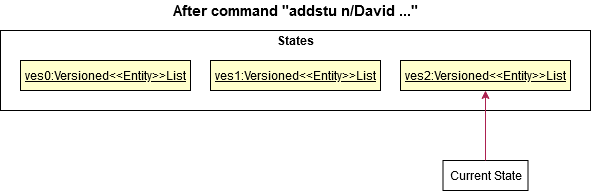

The diagram above was exported from draw.io. Its source (the exported page's mxGraphModel, read from the mxfile embedded in the PNG):
<mxGraphModel dx="1079" dy="531" grid="1" gridSize="10" guides="1" tooltips="1" connect="1" arrows="1" fold="1" page="1" pageScale="1" pageWidth="850" pageHeight="1100" math="0" shadow="0">
  <root>
    <mxCell id="0" />
    <mxCell id="1" parent="0" />
    <mxCell id="j8CQVi6UcvhOFIxlHemw-1" value="" style="rounded=0;whiteSpace=wrap;html=1;" parent="1" vertex="1">
      <mxGeometry x="120" y="200" width="590" height="80" as="geometry" />
    </mxCell>
    <mxCell id="j8CQVi6UcvhOFIxlHemw-2" value="&lt;b&gt;&lt;font style=&quot;font-size: 15px&quot;&gt;After command &quot;addstu n/David ...&quot;&lt;br&gt;&lt;/font&gt;&lt;/b&gt;" style="text;html=1;strokeColor=none;fillColor=none;align=center;verticalAlign=middle;whiteSpace=wrap;rounded=0;" parent="1" vertex="1">
      <mxGeometry x="285.63" y="170" width="258.75" height="20" as="geometry" />
    </mxCell>
    <mxCell id="j8CQVi6UcvhOFIxlHemw-4" value="&lt;b&gt;States&lt;/b&gt;" style="text;html=1;strokeColor=none;fillColor=none;align=center;verticalAlign=middle;whiteSpace=wrap;rounded=0;" parent="1" vertex="1">
      <mxGeometry x="395" y="200" width="40" height="20" as="geometry" />
    </mxCell>
    <mxCell id="j8CQVi6UcvhOFIxlHemw-6" value="&lt;u&gt;ves0:Versioned&amp;lt;&amp;lt;Entity&amp;gt;&amp;gt;List&lt;/u&gt;" style="rounded=0;whiteSpace=wrap;html=1;fillColor=#FFFFcc;" parent="1" vertex="1">
      <mxGeometry x="140" y="230" width="170" height="30" as="geometry" />
    </mxCell>
    <mxCell id="j8CQVi6UcvhOFIxlHemw-7" value="Current State" style="rounded=0;whiteSpace=wrap;html=1;fillColor=#FFFFFF;" parent="1" vertex="1">
      <mxGeometry x="562.5" y="330" width="85" height="30" as="geometry" />
    </mxCell>
    <mxCell id="j8CQVi6UcvhOFIxlHemw-9" value="" style="endArrow=classic;html=1;entryX=0.5;entryY=1;entryDx=0;entryDy=0;exitX=0.5;exitY=0;exitDx=0;exitDy=0;strokeColor=#AC2150;" parent="1" source="j8CQVi6UcvhOFIxlHemw-7" target="j8CQVi6UcvhOFIxlHemw-11" edge="1">
      <mxGeometry width="50" height="50" relative="1" as="geometry">
        <mxPoint x="220" y="330" as="sourcePoint" />
        <mxPoint x="270" y="280" as="targetPoint" />
      </mxGeometry>
    </mxCell>
    <mxCell id="j8CQVi6UcvhOFIxlHemw-10" value="&lt;u&gt;ves1:Versioned&amp;lt;&amp;lt;Entity&amp;gt;&amp;gt;List&lt;/u&gt;" style="rounded=0;whiteSpace=wrap;html=1;fillColor=#FFFFcc;" parent="1" vertex="1">
      <mxGeometry x="330" y="230" width="170" height="30" as="geometry" />
    </mxCell>
    <mxCell id="j8CQVi6UcvhOFIxlHemw-11" value="&lt;u&gt;ves2:Versioned&amp;lt;&amp;lt;Entity&amp;gt;&amp;gt;List&lt;/u&gt;" style="rounded=0;whiteSpace=wrap;html=1;fillColor=#FFFFcc;" parent="1" vertex="1">
      <mxGeometry x="520" y="230" width="170" height="30" as="geometry" />
    </mxCell>
  </root>
</mxGraphModel>